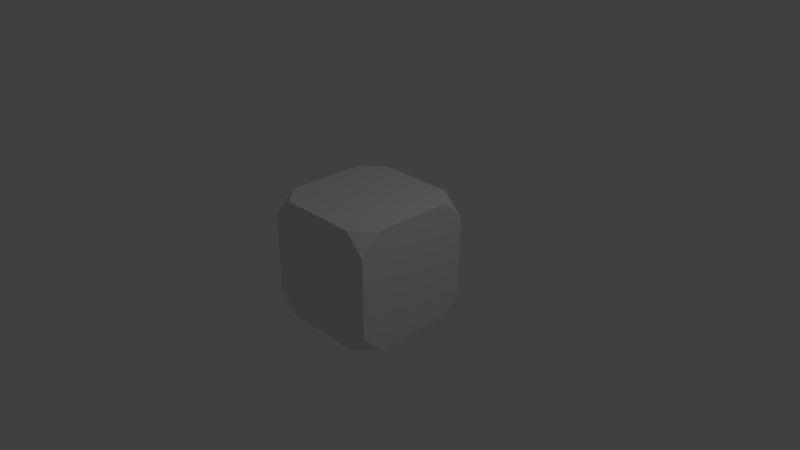 # Source: block.blend  (saved by Blender 2.78.0; exported with 4.5.12 LTS)
import bpy
from mathutils import Matrix  # noqa: F401  (used for matrix-valued properties, if any)

bpy.ops.wm.read_factory_settings(use_empty=True)
scene = bpy.context.scene
scene.name = 'Scene'

# ---- collections
col_collection_1 = bpy.data.collections.new('Collection 1'); scene.collection.children.link(col_collection_1)

# ---- materials (node trees are filled in below, after node groups)
mat_material_001 = bpy.data.materials.new('Material.001')
mat_material_001.alpha_threshold = 0.0
mat_material_001.use_transparent_shadow = False
mat_material_001.roughness = 0.5

# ---- material node trees

# ---- world
world_world = bpy.data.worlds.new('World'); scene.world = world_world
world_world.color = (0.05088, 0.05088, 0.05088)
world_world.use_sun_shadow = False
world_world.sun_shadow_jitter_overblur = 0.0
world_world.cycles.sampling_method = 'MANUAL'

# ---- cameras
cam_camera = bpy.data.cameras.new('Camera')
cam_camera.clip_end = 100.0
cam_camera.lens = 35.0
cam_camera.sensor_width = 32.0
cam_camera.sensor_height = 18.0
cam_camera.ortho_scale = 7.314
cam_camera.dof.focus_distance = 0.0
cam_camera.dof.aperture_fstop = 128.0

# ---- lights
light_lamp = bpy.data.lights.new('Lamp', 'POINT')
light_lamp.transmission_factor = 0.0
light_lamp.cutoff_distance = 30.0
light_lamp.energy = 100.0
light_lamp.shadow_buffer_clip_start = 1.001
light_lamp.shadow_soft_size = 0.1
light_lamp.shadow_maximum_resolution = 0.006
light_lamp.use_absolute_resolution = True

# ---- meshes
me_cube = bpy.data.meshes.new('Cube')
me_cube.from_pydata([(0.8182, 0.5454, -0.8182), (0.5454, 0.8182, -0.8182), (0.8182, 0.8182, -0.5454), (0.8182, -0.8182, -0.5454), (0.5454, -0.8182, -0.8182), (0.8182, -0.5454, -0.8182), (-0.8182, -0.8182, -0.5454), (-0.8182, -0.5454, -0.8182), (-0.5454, -0.8182, -0.8182), (-0.5454, 0.8182, -0.8182), (-0.8182, 0.5454, -0.8182), (-0.8182, 0.8182, -0.5454), (0.5454, 0.8182, 0.8182), (0.8182, 0.5454, 0.8182), (0.8182, 0.8182, 0.5454), (0.8182, -0.8182, 0.5454), (0.8182, -0.5454, 0.8182), (0.5454, -0.8182, 0.8182), (-0.8182, -0.8182, 0.5454), (-0.5454, -0.8182, 0.8182), (-0.8182, -0.5454, 0.8182), (-0.8182, 0.5454, 0.8182), (-0.5454, 0.8182, 0.8182), (-0.8182, 0.8182, 0.5454)], [], [(12, 14, 2, 1, 9, 11, 23, 22), (4, 3, 15, 17, 19, 18, 6, 8), (7, 6, 18, 20, 21, 23, 11, 10), (13, 12, 22, 21, 20, 19, 17, 16), (0, 2, 14, 13, 16, 15, 3, 5), (0, 1, 2), (3, 4, 5), (6, 7, 8), (9, 10, 11), (12, 13, 14), (15, 16, 17), (18, 19, 20), (21, 22, 23), (1, 0, 5, 4, 8, 7, 10, 9)])
_uv = me_cube.uv_layers.new(name='UVMap')
_uv.uv.foreach_set('vector', [0.6109, 0.0002581, 0.6664, 0.05573, 0.6664, 0.2776, 0.6109, 0.3331, 0.3891, 0.3331, 0.3336, 0.2776, 0.3336, 0.05573, 0.3891, 0.0002582, 0.2776, 0.6669, 0.3331, 0.7224, 0.3331, 0.9443, 0.2776, 0.9997, 0.05573, 0.9997, 0.0002581, 0.9443, 0.0002581, 0.7224, 0.05573, 0.6669, 0.7224, 0.6664, 0.6669, 0.6109, 0.6669, 0.3891, 0.7224, 0.3336, 0.9443, 0.3336, 0.9997, 0.3891, 0.9997, 0.6109, 0.9443, 0.6664, 0.3331, 0.6109, 0.2776, 0.6664, 0.05573, 0.6664, 0.0002581, 0.6109, 0.0002581, 0.3891, 0.05573, 0.3336, 0.2776, 0.3336, 0.3331, 0.3891, 0.2776, 0.0002581, 0.3331, 0.05573, 0.3331, 0.2776, 0.2776, 0.3331, 0.05573, 0.3331, 0.0002581, 0.2776, 0.0002582, 0.05573, 0.05573, 0.0002581, 0.3336, 0.7349, 0.3728, 0.6669, 0.412, 0.7349, 0.3336, 0.598, 0.3336, 0.5195, 0.4015, 0.5587, 0.402, 0.4505, 0.402, 0.3721, 0.47, 0.4113, 0.4805, 0.451, 0.4805, 0.5295, 0.4126, 0.4903, 0.5384, 0.4505, 0.4705, 0.4113, 0.5384, 0.3721, 0.412, 0.5985, 0.3728, 0.6664, 0.3336, 0.5985, 0.4015, 0.4505, 0.3336, 0.4113, 0.4015, 0.3721, 0.3728, 0.451, 0.412, 0.519, 0.3336, 0.519, 0.9997, 0.2776, 0.9443, 0.3331, 0.7224, 0.3331, 0.6669, 0.2776, 0.6669, 0.05573, 0.7224, 0.0002581, 0.9443, 0.0002581, 0.9997, 0.05573])
me_cube.materials.append(mat_material_001)
me_cube.use_remesh_preserve_volume = False
me_cube.use_remesh_preserve_attributes = False
me_cube.use_mirror_vertex_groups = False
me_cube.update()

# ---- objects
ob_cube = bpy.data.objects.new('Cube', me_cube)
ob_lamp = bpy.data.objects.new('Lamp', light_lamp)
ob_camera = bpy.data.objects.new('Camera', cam_camera)

# ---- transforms, parenting, visibility, modifiers, constraints
ob_cube.location = (0.0, 0.0, 0.0)
ob_cube.lock_rotations_4d = False
ob_cube.empty_display_type = 'ARROWS'
ob_cube.lineart.crease_threshold = 0.0
ob_lamp.location = (4.076, 1.005, 5.904)
ob_lamp.rotation_euler = (0.6503, 0.05522, 1.866)
ob_lamp.lock_rotations_4d = False
ob_lamp.empty_display_type = 'ARROWS'
ob_lamp.color = (0.0, 0.0, 0.0, 0.0)
ob_lamp.lineart.crease_threshold = 0.0
ob_camera.location = (7.481, -6.508, 5.344)
ob_camera.rotation_euler = (1.109, 0.0, 0.8149)
ob_camera.lock_rotations_4d = False
ob_camera.empty_display_type = 'ARROWS'
ob_camera.color = (0.0, 0.0, 0.0, 0.0)
ob_camera.display_type = 'WIRE'
ob_camera.lineart.crease_threshold = 0.0

# ---- collection membership
col_collection_1.objects.link(ob_cube)
col_collection_1.objects.link(ob_lamp)
col_collection_1.objects.link(ob_camera)

# ---- scene / render settings (as saved in the file)
scene.camera = ob_camera
scene.frame_start = 1; scene.frame_end = 250; scene.frame_set(1)
scene.render.engine = 'BLENDER_EEVEE_NEXT'
scene.render.resolution_percentage = 50
scene.render.dither_intensity = 0.0
scene.cycles.use_denoising = False
scene.cycles.samples = 128
scene.cycles.sampling_pattern = 'TABULATED_SOBOL'
scene.cycles.light_sampling_threshold = 0.0
scene.cycles.use_adaptive_sampling = False
scene.cycles.use_light_tree = False
scene.cycles.blur_glossy = 0.0
scene.cycles.sample_clamp_indirect = 0.0
scene.view_settings.view_transform = 'Standard'
bpy.context.view_layer.update()
